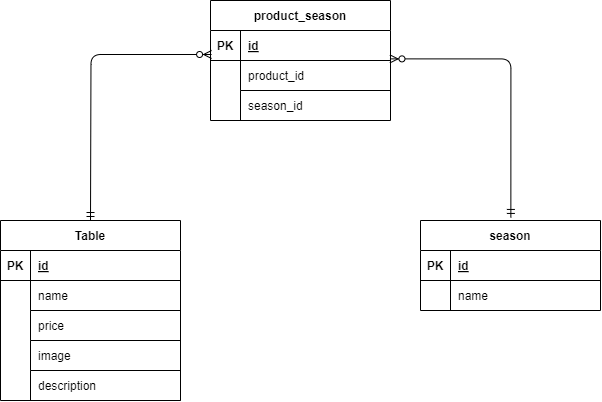

The diagram above was exported from draw.io. Its source (the exported page's mxGraphModel, read from the mxfile embedded in the PNG):
<mxGraphModel dx="1002" dy="638" grid="1" gridSize="10" guides="1" tooltips="1" connect="1" arrows="1" fold="1" page="1" pageScale="1" pageWidth="1169" pageHeight="827" math="0" shadow="0">
  <root>
    <mxCell id="0" />
    <mxCell id="1" parent="0" />
    <mxCell id="2" value="product_season" style="shape=table;startSize=30;container=1;collapsible=1;childLayout=tableLayout;fixedRows=1;rowLines=0;fontStyle=1;align=center;resizeLast=1;fillColor=default;swimlaneFillColor=default;labelBackgroundColor=#FFFFFF;" vertex="1" parent="1">
      <mxGeometry x="470" y="140" width="180" height="120" as="geometry" />
    </mxCell>
    <mxCell id="3" value="" style="shape=tableRow;horizontal=0;startSize=0;swimlaneHead=0;swimlaneBody=0;fillColor=none;collapsible=0;dropTarget=0;points=[[0,0.5],[1,0.5]];portConstraint=eastwest;top=0;left=0;right=0;bottom=1;" vertex="1" parent="2">
      <mxGeometry y="30" width="180" height="30" as="geometry" />
    </mxCell>
    <mxCell id="4" value="PK" style="shape=partialRectangle;connectable=0;fillColor=none;top=0;left=0;bottom=0;right=0;fontStyle=1;overflow=hidden;" vertex="1" parent="3">
      <mxGeometry width="30" height="30" as="geometry">
        <mxRectangle width="30" height="30" as="alternateBounds" />
      </mxGeometry>
    </mxCell>
    <mxCell id="5" value="id" style="shape=partialRectangle;connectable=0;fillColor=none;top=0;left=0;bottom=0;right=0;align=left;spacingLeft=6;fontStyle=5;overflow=hidden;" vertex="1" parent="3">
      <mxGeometry x="30" width="150" height="30" as="geometry">
        <mxRectangle width="150" height="30" as="alternateBounds" />
      </mxGeometry>
    </mxCell>
    <mxCell id="6" value="" style="shape=tableRow;horizontal=0;startSize=0;swimlaneHead=0;swimlaneBody=0;fillColor=none;collapsible=0;dropTarget=0;points=[[0,0.5],[1,0.5]];portConstraint=eastwest;top=0;left=0;right=0;bottom=0;absoluteArcSize=0;" vertex="1" parent="2">
      <mxGeometry y="60" width="180" height="30" as="geometry" />
    </mxCell>
    <mxCell id="7" value="" style="shape=partialRectangle;connectable=0;fillColor=none;top=0;left=0;bottom=0;right=0;editable=1;overflow=hidden;" vertex="1" parent="6">
      <mxGeometry width="30" height="30" as="geometry">
        <mxRectangle width="30" height="30" as="alternateBounds" />
      </mxGeometry>
    </mxCell>
    <mxCell id="8" value="product_id" style="shape=partialRectangle;connectable=0;fillColor=none;top=0;left=0;bottom=1;right=0;align=left;spacingLeft=6;overflow=hidden;" vertex="1" parent="6">
      <mxGeometry x="30" width="150" height="30" as="geometry">
        <mxRectangle width="150" height="30" as="alternateBounds" />
      </mxGeometry>
    </mxCell>
    <mxCell id="9" value="" style="shape=tableRow;horizontal=0;startSize=0;swimlaneHead=0;swimlaneBody=0;fillColor=none;collapsible=0;dropTarget=0;points=[[0,0.5],[1,0.5]];portConstraint=eastwest;top=0;left=0;right=0;bottom=0;" vertex="1" parent="2">
      <mxGeometry y="90" width="180" height="30" as="geometry" />
    </mxCell>
    <mxCell id="10" value="" style="shape=partialRectangle;connectable=0;fillColor=none;top=0;left=0;bottom=0;right=0;editable=1;overflow=hidden;" vertex="1" parent="9">
      <mxGeometry width="30" height="30" as="geometry">
        <mxRectangle width="30" height="30" as="alternateBounds" />
      </mxGeometry>
    </mxCell>
    <mxCell id="11" value="season_id" style="shape=partialRectangle;connectable=0;fillColor=none;top=0;left=0;bottom=0;right=0;align=left;spacingLeft=6;overflow=hidden;" vertex="1" parent="9">
      <mxGeometry x="30" width="150" height="30" as="geometry">
        <mxRectangle width="150" height="30" as="alternateBounds" />
      </mxGeometry>
    </mxCell>
    <mxCell id="15" value="Table" style="shape=table;startSize=30;container=1;collapsible=1;childLayout=tableLayout;fixedRows=1;rowLines=0;fontStyle=1;align=center;resizeLast=1;fillColor=default;swimlaneFillColor=default;labelBackgroundColor=#FFFFFF;" vertex="1" parent="1">
      <mxGeometry x="260" y="360" width="180" height="180" as="geometry" />
    </mxCell>
    <mxCell id="16" value="" style="shape=tableRow;horizontal=0;startSize=0;swimlaneHead=0;swimlaneBody=0;fillColor=none;collapsible=0;dropTarget=0;points=[[0,0.5],[1,0.5]];portConstraint=eastwest;top=0;left=0;right=0;bottom=1;" vertex="1" parent="15">
      <mxGeometry y="30" width="180" height="30" as="geometry" />
    </mxCell>
    <mxCell id="17" value="PK" style="shape=partialRectangle;connectable=0;fillColor=none;top=0;left=0;bottom=0;right=0;fontStyle=1;overflow=hidden;" vertex="1" parent="16">
      <mxGeometry width="30" height="30" as="geometry">
        <mxRectangle width="30" height="30" as="alternateBounds" />
      </mxGeometry>
    </mxCell>
    <mxCell id="18" value="id" style="shape=partialRectangle;connectable=0;fillColor=none;top=0;left=0;bottom=0;right=0;align=left;spacingLeft=6;fontStyle=5;overflow=hidden;" vertex="1" parent="16">
      <mxGeometry x="30" width="150" height="30" as="geometry">
        <mxRectangle width="150" height="30" as="alternateBounds" />
      </mxGeometry>
    </mxCell>
    <mxCell id="19" value="" style="shape=tableRow;horizontal=0;startSize=0;swimlaneHead=0;swimlaneBody=0;fillColor=none;collapsible=0;dropTarget=0;points=[[0,0.5],[1,0.5]];portConstraint=eastwest;top=0;left=0;right=0;bottom=0;" vertex="1" parent="15">
      <mxGeometry y="60" width="180" height="30" as="geometry" />
    </mxCell>
    <mxCell id="20" value="" style="shape=partialRectangle;connectable=0;fillColor=none;top=0;left=0;bottom=0;right=0;editable=1;overflow=hidden;" vertex="1" parent="19">
      <mxGeometry width="30" height="30" as="geometry">
        <mxRectangle width="30" height="30" as="alternateBounds" />
      </mxGeometry>
    </mxCell>
    <mxCell id="21" value="name" style="shape=partialRectangle;connectable=0;fillColor=none;top=0;left=0;bottom=1;right=0;align=left;spacingLeft=6;overflow=hidden;" vertex="1" parent="19">
      <mxGeometry x="30" width="150" height="30" as="geometry">
        <mxRectangle width="150" height="30" as="alternateBounds" />
      </mxGeometry>
    </mxCell>
    <mxCell id="22" value="" style="shape=tableRow;horizontal=0;startSize=0;swimlaneHead=0;swimlaneBody=0;fillColor=none;collapsible=0;dropTarget=0;points=[[0,0.5],[1,0.5]];portConstraint=eastwest;top=0;left=0;right=0;bottom=0;" vertex="1" parent="15">
      <mxGeometry y="90" width="180" height="30" as="geometry" />
    </mxCell>
    <mxCell id="23" value="" style="shape=partialRectangle;connectable=0;fillColor=none;top=0;left=0;bottom=0;right=0;editable=1;overflow=hidden;" vertex="1" parent="22">
      <mxGeometry width="30" height="30" as="geometry">
        <mxRectangle width="30" height="30" as="alternateBounds" />
      </mxGeometry>
    </mxCell>
    <mxCell id="24" value="price" style="shape=partialRectangle;connectable=0;fillColor=none;top=0;left=0;bottom=1;right=0;align=left;spacingLeft=6;overflow=hidden;" vertex="1" parent="22">
      <mxGeometry x="30" width="150" height="30" as="geometry">
        <mxRectangle width="150" height="30" as="alternateBounds" />
      </mxGeometry>
    </mxCell>
    <mxCell id="25" value="" style="shape=tableRow;horizontal=0;startSize=0;swimlaneHead=0;swimlaneBody=0;fillColor=none;collapsible=0;dropTarget=0;points=[[0,0.5],[1,0.5]];portConstraint=eastwest;top=0;left=0;right=0;bottom=0;" vertex="1" parent="15">
      <mxGeometry y="120" width="180" height="30" as="geometry" />
    </mxCell>
    <mxCell id="26" value="" style="shape=partialRectangle;connectable=0;fillColor=none;top=0;left=0;bottom=0;right=0;editable=1;overflow=hidden;" vertex="1" parent="25">
      <mxGeometry width="30" height="30" as="geometry">
        <mxRectangle width="30" height="30" as="alternateBounds" />
      </mxGeometry>
    </mxCell>
    <mxCell id="27" value="image" style="shape=partialRectangle;connectable=0;fillColor=none;top=0;left=0;bottom=1;right=0;align=left;spacingLeft=6;overflow=hidden;" vertex="1" parent="25">
      <mxGeometry x="30" width="150" height="30" as="geometry">
        <mxRectangle width="150" height="30" as="alternateBounds" />
      </mxGeometry>
    </mxCell>
    <mxCell id="42" style="shape=tableRow;horizontal=0;startSize=0;swimlaneHead=0;swimlaneBody=0;fillColor=none;collapsible=0;dropTarget=0;points=[[0,0.5],[1,0.5]];portConstraint=eastwest;top=0;left=0;right=0;bottom=0;" vertex="1" parent="15">
      <mxGeometry y="150" width="180" height="30" as="geometry" />
    </mxCell>
    <mxCell id="43" style="shape=partialRectangle;connectable=0;fillColor=none;top=0;left=0;bottom=0;right=0;editable=1;overflow=hidden;" vertex="1" parent="42">
      <mxGeometry width="30" height="30" as="geometry">
        <mxRectangle width="30" height="30" as="alternateBounds" />
      </mxGeometry>
    </mxCell>
    <mxCell id="44" value="description" style="shape=partialRectangle;connectable=0;fillColor=none;top=0;left=0;bottom=1;right=0;align=left;spacingLeft=6;overflow=hidden;" vertex="1" parent="42">
      <mxGeometry x="30" width="150" height="30" as="geometry">
        <mxRectangle width="150" height="30" as="alternateBounds" />
      </mxGeometry>
    </mxCell>
    <mxCell id="28" value="season" style="shape=table;startSize=30;container=1;collapsible=1;childLayout=tableLayout;fixedRows=1;rowLines=0;fontStyle=1;align=center;resizeLast=1;fillColor=default;swimlaneFillColor=default;labelBackgroundColor=#FFFFFF;" vertex="1" parent="1">
      <mxGeometry x="680" y="360" width="180" height="90" as="geometry" />
    </mxCell>
    <mxCell id="29" value="" style="shape=tableRow;horizontal=0;startSize=0;swimlaneHead=0;swimlaneBody=0;fillColor=none;collapsible=0;dropTarget=0;points=[[0,0.5],[1,0.5]];portConstraint=eastwest;top=0;left=0;right=0;bottom=1;" vertex="1" parent="28">
      <mxGeometry y="30" width="180" height="30" as="geometry" />
    </mxCell>
    <mxCell id="30" value="PK" style="shape=partialRectangle;connectable=0;fillColor=none;top=0;left=0;bottom=0;right=0;fontStyle=1;overflow=hidden;" vertex="1" parent="29">
      <mxGeometry width="30" height="30" as="geometry">
        <mxRectangle width="30" height="30" as="alternateBounds" />
      </mxGeometry>
    </mxCell>
    <mxCell id="31" value="id" style="shape=partialRectangle;connectable=0;fillColor=none;top=0;left=0;bottom=0;right=0;align=left;spacingLeft=6;fontStyle=5;overflow=hidden;" vertex="1" parent="29">
      <mxGeometry x="30" width="150" height="30" as="geometry">
        <mxRectangle width="150" height="30" as="alternateBounds" />
      </mxGeometry>
    </mxCell>
    <mxCell id="32" value="" style="shape=tableRow;horizontal=0;startSize=0;swimlaneHead=0;swimlaneBody=0;fillColor=none;collapsible=0;dropTarget=0;points=[[0,0.5],[1,0.5]];portConstraint=eastwest;top=0;left=0;right=0;bottom=0;" vertex="1" parent="28">
      <mxGeometry y="60" width="180" height="30" as="geometry" />
    </mxCell>
    <mxCell id="33" value="" style="shape=partialRectangle;connectable=0;fillColor=none;top=0;left=0;bottom=0;right=0;editable=1;overflow=hidden;" vertex="1" parent="32">
      <mxGeometry width="30" height="30" as="geometry">
        <mxRectangle width="30" height="30" as="alternateBounds" />
      </mxGeometry>
    </mxCell>
    <mxCell id="34" value="name" style="shape=partialRectangle;connectable=0;fillColor=none;top=0;left=0;bottom=0;right=0;align=left;spacingLeft=6;overflow=hidden;" vertex="1" parent="32">
      <mxGeometry x="30" width="150" height="30" as="geometry">
        <mxRectangle width="150" height="30" as="alternateBounds" />
      </mxGeometry>
    </mxCell>
    <mxCell id="45" value="" style="edgeStyle=orthogonalEdgeStyle;fontSize=12;html=1;endArrow=ERzeroToMany;startArrow=ERmandOne;entryX=0.006;entryY=0.8;entryDx=0;entryDy=0;entryPerimeter=0;strokeColor=light-dark(#000000,#000000);" edge="1" parent="1" target="3">
      <mxGeometry width="100" height="100" relative="1" as="geometry">
        <mxPoint x="350" y="360" as="sourcePoint" />
        <mxPoint x="450" y="260" as="targetPoint" />
      </mxGeometry>
    </mxCell>
    <mxCell id="46" value="" style="edgeStyle=orthogonalEdgeStyle;fontSize=12;html=1;endArrow=ERzeroToMany;startArrow=ERmandOne;entryX=0.997;entryY=-0.054;entryDx=0;entryDy=0;entryPerimeter=0;exitX=0.502;exitY=-0.034;exitDx=0;exitDy=0;exitPerimeter=0;strokeColor=light-dark(#000000,#000000);" edge="1" parent="1" source="28" target="6">
      <mxGeometry width="100" height="100" relative="1" as="geometry">
        <mxPoint x="640" y="359.48" as="sourcePoint" />
        <mxPoint x="761" y="193.48" as="targetPoint" />
      </mxGeometry>
    </mxCell>
  </root>
</mxGraphModel>